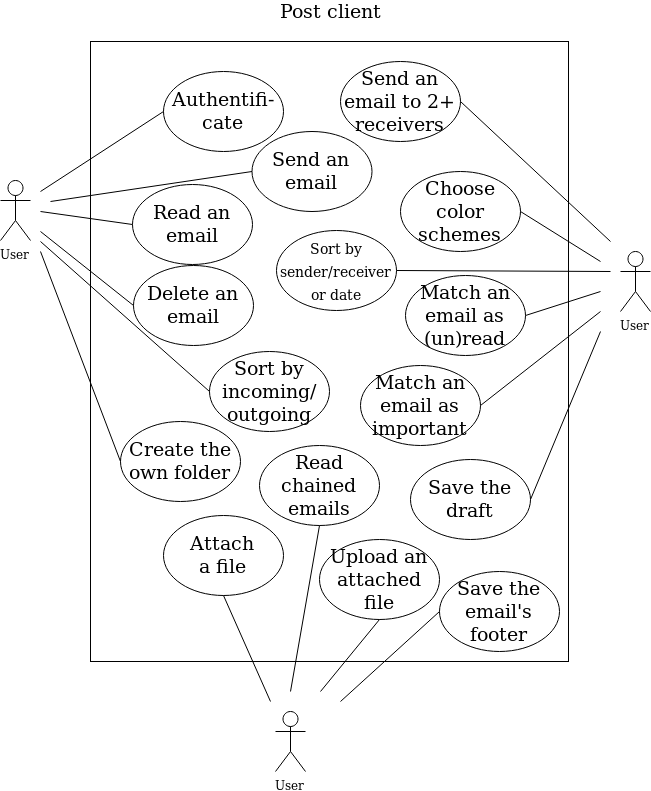

The diagram above was exported from draw.io. Its source (the exported page's mxGraphModel, read from the mxfile embedded in the PNG):
<mxGraphModel dx="1611" dy="906" grid="1" gridSize="10" guides="1" tooltips="1" connect="1" arrows="1" fold="1" page="1" pageScale="1" pageWidth="827" pageHeight="1169" math="0" shadow="0">
  <root>
    <mxCell id="0" />
    <mxCell id="1" parent="0" />
    <mxCell id="BUc5VBiyk_199OaQwYS6-1" value="" style="rounded=0;whiteSpace=wrap;html=1;" vertex="1" parent="1">
      <mxGeometry x="220" y="70" width="478" height="620" as="geometry" />
    </mxCell>
    <mxCell id="BUc5VBiyk_199OaQwYS6-2" value="User" style="shape=umlActor;verticalLabelPosition=bottom;labelBackgroundColor=#ffffff;verticalAlign=top;html=1;outlineConnect=0;" vertex="1" parent="1">
      <mxGeometry x="130" y="209" width="30" height="60" as="geometry" />
    </mxCell>
    <mxCell id="BUc5VBiyk_199OaQwYS6-6" value="Post client" style="text;html=1;strokeColor=none;fillColor=none;align=center;verticalAlign=middle;whiteSpace=wrap;rounded=0;fontSize=19;" vertex="1" parent="1">
      <mxGeometry x="229" y="29" width="460" height="20" as="geometry" />
    </mxCell>
    <mxCell id="BUc5VBiyk_199OaQwYS6-10" value="Authentifi-cate" style="ellipse;whiteSpace=wrap;html=1;fontSize=19;" vertex="1" parent="1">
      <mxGeometry x="293" y="100" width="120" height="80" as="geometry" />
    </mxCell>
    <mxCell id="BUc5VBiyk_199OaQwYS6-13" value="Read an email " style="ellipse;whiteSpace=wrap;html=1;fontSize=19;" vertex="1" parent="1">
      <mxGeometry x="262" y="213" width="120" height="80" as="geometry" />
    </mxCell>
    <mxCell id="BUc5VBiyk_199OaQwYS6-14" value="Delete an email" style="ellipse;whiteSpace=wrap;html=1;fontSize=19;" vertex="1" parent="1">
      <mxGeometry x="263" y="294" width="120" height="80" as="geometry" />
    </mxCell>
    <mxCell id="BUc5VBiyk_199OaQwYS6-15" value="Send an email " style="ellipse;whiteSpace=wrap;html=1;fontSize=19;" vertex="1" parent="1">
      <mxGeometry x="381.5" y="160" width="120" height="80" as="geometry" />
    </mxCell>
    <mxCell id="BUc5VBiyk_199OaQwYS6-16" value="&lt;font style=&quot;font-size: 14px&quot;&gt;Sort by sender/receiver or date&lt;/font&gt;" style="ellipse;whiteSpace=wrap;html=1;fontSize=19;" vertex="1" parent="1">
      <mxGeometry x="406" y="259" width="120" height="80" as="geometry" />
    </mxCell>
    <mxCell id="BUc5VBiyk_199OaQwYS6-17" value="&lt;div&gt;Sort by incoming/&lt;/div&gt;&lt;div&gt; outgoing&lt;/div&gt;" style="ellipse;whiteSpace=wrap;html=1;fontSize=19;" vertex="1" parent="1">
      <mxGeometry x="339" y="380" width="120" height="80" as="geometry" />
    </mxCell>
    <mxCell id="BUc5VBiyk_199OaQwYS6-18" value="Create the own folder" style="ellipse;whiteSpace=wrap;html=1;fontSize=19;" vertex="1" parent="1">
      <mxGeometry x="250" y="450" width="120" height="80" as="geometry" />
    </mxCell>
    <mxCell id="BUc5VBiyk_199OaQwYS6-20" value="&lt;div&gt;Attach &lt;br&gt;&lt;/div&gt;&lt;div&gt;a file&lt;/div&gt;" style="ellipse;whiteSpace=wrap;html=1;fontSize=19;" vertex="1" parent="1">
      <mxGeometry x="293" y="544" width="120" height="80" as="geometry" />
    </mxCell>
    <mxCell id="BUc5VBiyk_199OaQwYS6-21" value="Read chained emails" style="ellipse;whiteSpace=wrap;html=1;fontSize=19;" vertex="1" parent="1">
      <mxGeometry x="389" y="474" width="120" height="80" as="geometry" />
    </mxCell>
    <mxCell id="BUc5VBiyk_199OaQwYS6-22" value="Send an email to 2+ receivers  " style="ellipse;whiteSpace=wrap;html=1;fontSize=19;" vertex="1" parent="1">
      <mxGeometry x="470" y="90" width="120" height="80" as="geometry" />
    </mxCell>
    <mxCell id="BUc5VBiyk_199OaQwYS6-23" value="&lt;div&gt;Choose color schemes&lt;/div&gt;" style="ellipse;whiteSpace=wrap;html=1;fontSize=19;" vertex="1" parent="1">
      <mxGeometry x="530" y="200" width="120" height="80" as="geometry" />
    </mxCell>
    <mxCell id="BUc5VBiyk_199OaQwYS6-24" value="Match an email as (un)read" style="ellipse;whiteSpace=wrap;html=1;fontSize=19;" vertex="1" parent="1">
      <mxGeometry x="535" y="304" width="120" height="80" as="geometry" />
    </mxCell>
    <mxCell id="BUc5VBiyk_199OaQwYS6-25" value="Match an email as important" style="ellipse;whiteSpace=wrap;html=1;fontSize=19;" vertex="1" parent="1">
      <mxGeometry x="490" y="394" width="120" height="80" as="geometry" />
    </mxCell>
    <mxCell id="BUc5VBiyk_199OaQwYS6-26" value="Save the draft" style="ellipse;whiteSpace=wrap;html=1;fontSize=19;" vertex="1" parent="1">
      <mxGeometry x="540" y="488" width="120" height="80" as="geometry" />
    </mxCell>
    <mxCell id="BUc5VBiyk_199OaQwYS6-27" value="Upload an attached file" style="ellipse;whiteSpace=wrap;html=1;fontSize=19;" vertex="1" parent="1">
      <mxGeometry x="449" y="568" width="120" height="80" as="geometry" />
    </mxCell>
    <mxCell id="BUc5VBiyk_199OaQwYS6-28" value="Save the email's footer" style="ellipse;whiteSpace=wrap;html=1;fontSize=19;" vertex="1" parent="1">
      <mxGeometry x="569" y="600" width="120" height="80" as="geometry" />
    </mxCell>
    <mxCell id="BUc5VBiyk_199OaQwYS6-29" value="" style="endArrow=none;html=1;fontSize=19;entryX=0;entryY=0.5;entryDx=0;entryDy=0;" edge="1" parent="1" target="BUc5VBiyk_199OaQwYS6-13">
      <mxGeometry width="50" height="50" relative="1" as="geometry">
        <mxPoint x="170" y="240" as="sourcePoint" />
        <mxPoint x="210" y="215" as="targetPoint" />
      </mxGeometry>
    </mxCell>
    <mxCell id="BUc5VBiyk_199OaQwYS6-30" value="" style="endArrow=none;html=1;fontSize=19;entryX=0;entryY=0.5;entryDx=0;entryDy=0;" edge="1" parent="1" target="BUc5VBiyk_199OaQwYS6-10">
      <mxGeometry width="50" height="50" relative="1" as="geometry">
        <mxPoint x="170" y="220" as="sourcePoint" />
        <mxPoint x="243" y="249.9999999999999" as="targetPoint" />
      </mxGeometry>
    </mxCell>
    <mxCell id="BUc5VBiyk_199OaQwYS6-31" value="" style="endArrow=none;html=1;fontSize=19;entryX=0;entryY=0.5;entryDx=0;entryDy=0;" edge="1" parent="1" target="BUc5VBiyk_199OaQwYS6-14">
      <mxGeometry width="50" height="50" relative="1" as="geometry">
        <mxPoint x="170" y="260" as="sourcePoint" />
        <mxPoint x="243" y="250" as="targetPoint" />
      </mxGeometry>
    </mxCell>
    <mxCell id="BUc5VBiyk_199OaQwYS6-32" value="User" style="shape=umlActor;verticalLabelPosition=bottom;labelBackgroundColor=#ffffff;verticalAlign=top;html=1;outlineConnect=0;" vertex="1" parent="1">
      <mxGeometry x="750" y="280" width="30" height="60" as="geometry" />
    </mxCell>
    <mxCell id="BUc5VBiyk_199OaQwYS6-33" value="" style="endArrow=none;html=1;fontSize=19;entryX=0;entryY=0.5;entryDx=0;entryDy=0;" edge="1" parent="1" target="BUc5VBiyk_199OaQwYS6-18">
      <mxGeometry width="50" height="50" relative="1" as="geometry">
        <mxPoint x="170" y="280" as="sourcePoint" />
        <mxPoint x="260" y="350" as="targetPoint" />
      </mxGeometry>
    </mxCell>
    <mxCell id="BUc5VBiyk_199OaQwYS6-36" value="User" style="shape=umlActor;verticalLabelPosition=bottom;labelBackgroundColor=#ffffff;verticalAlign=top;html=1;outlineConnect=0;" vertex="1" parent="1">
      <mxGeometry x="405" y="740" width="30" height="60" as="geometry" />
    </mxCell>
    <mxCell id="BUc5VBiyk_199OaQwYS6-37" value="" style="endArrow=none;html=1;fontSize=19;entryX=0.5;entryY=1;entryDx=0;entryDy=0;" edge="1" parent="1" target="BUc5VBiyk_199OaQwYS6-20">
      <mxGeometry width="50" height="50" relative="1" as="geometry">
        <mxPoint x="400" y="730" as="sourcePoint" />
        <mxPoint x="208" y="559.5" as="targetPoint" />
      </mxGeometry>
    </mxCell>
    <mxCell id="BUc5VBiyk_199OaQwYS6-39" value="" style="endArrow=none;html=1;fontSize=19;entryX=0.5;entryY=1;entryDx=0;entryDy=0;" edge="1" parent="1" target="BUc5VBiyk_199OaQwYS6-21">
      <mxGeometry width="50" height="50" relative="1" as="geometry">
        <mxPoint x="420" y="720" as="sourcePoint" />
        <mxPoint x="363" y="634" as="targetPoint" />
      </mxGeometry>
    </mxCell>
    <mxCell id="BUc5VBiyk_199OaQwYS6-40" value="" style="endArrow=none;html=1;fontSize=19;entryX=0.5;entryY=1;entryDx=0;entryDy=0;" edge="1" parent="1" target="BUc5VBiyk_199OaQwYS6-27">
      <mxGeometry width="50" height="50" relative="1" as="geometry">
        <mxPoint x="450" y="720" as="sourcePoint" />
        <mxPoint x="469" y="564" as="targetPoint" />
      </mxGeometry>
    </mxCell>
    <mxCell id="BUc5VBiyk_199OaQwYS6-41" value="" style="endArrow=none;html=1;fontSize=19;entryX=0;entryY=0.5;entryDx=0;entryDy=0;" edge="1" parent="1" target="BUc5VBiyk_199OaQwYS6-17">
      <mxGeometry width="50" height="50" relative="1" as="geometry">
        <mxPoint x="170" y="270" as="sourcePoint" />
        <mxPoint x="260" y="500" as="targetPoint" />
      </mxGeometry>
    </mxCell>
    <mxCell id="BUc5VBiyk_199OaQwYS6-42" value="" style="endArrow=none;html=1;fontSize=19;entryX=0;entryY=0.5;entryDx=0;entryDy=0;" edge="1" parent="1" target="BUc5VBiyk_199OaQwYS6-28">
      <mxGeometry width="50" height="50" relative="1" as="geometry">
        <mxPoint x="470" y="730" as="sourcePoint" />
        <mxPoint x="519" y="658" as="targetPoint" />
      </mxGeometry>
    </mxCell>
    <mxCell id="BUc5VBiyk_199OaQwYS6-43" value="" style="endArrow=none;html=1;fontSize=19;exitX=1;exitY=0.5;exitDx=0;exitDy=0;" edge="1" parent="1" source="BUc5VBiyk_199OaQwYS6-26">
      <mxGeometry width="50" height="50" relative="1" as="geometry">
        <mxPoint x="720" y="470" as="sourcePoint" />
        <mxPoint x="730" y="360" as="targetPoint" />
      </mxGeometry>
    </mxCell>
    <mxCell id="BUc5VBiyk_199OaQwYS6-45" value="" style="endArrow=none;html=1;fontSize=19;exitX=1;exitY=0.5;exitDx=0;exitDy=0;" edge="1" parent="1" source="BUc5VBiyk_199OaQwYS6-25">
      <mxGeometry width="50" height="50" relative="1" as="geometry">
        <mxPoint x="670" y="538" as="sourcePoint" />
        <mxPoint x="730" y="340" as="targetPoint" />
      </mxGeometry>
    </mxCell>
    <mxCell id="BUc5VBiyk_199OaQwYS6-46" value="" style="endArrow=none;html=1;fontSize=19;exitX=1;exitY=0.5;exitDx=0;exitDy=0;" edge="1" parent="1" source="BUc5VBiyk_199OaQwYS6-24">
      <mxGeometry width="50" height="50" relative="1" as="geometry">
        <mxPoint x="620" y="444" as="sourcePoint" />
        <mxPoint x="730" y="320" as="targetPoint" />
      </mxGeometry>
    </mxCell>
    <mxCell id="BUc5VBiyk_199OaQwYS6-47" value="" style="endArrow=none;html=1;fontSize=19;exitX=1;exitY=0.5;exitDx=0;exitDy=0;" edge="1" parent="1" source="BUc5VBiyk_199OaQwYS6-23">
      <mxGeometry width="50" height="50" relative="1" as="geometry">
        <mxPoint x="670" y="350" as="sourcePoint" />
        <mxPoint x="730" y="290" as="targetPoint" />
      </mxGeometry>
    </mxCell>
    <mxCell id="BUc5VBiyk_199OaQwYS6-48" value="" style="endArrow=none;html=1;fontSize=19;exitX=1;exitY=0.5;exitDx=0;exitDy=0;" edge="1" parent="1" source="BUc5VBiyk_199OaQwYS6-22">
      <mxGeometry width="50" height="50" relative="1" as="geometry">
        <mxPoint x="660" y="250" as="sourcePoint" />
        <mxPoint x="740" y="270" as="targetPoint" />
      </mxGeometry>
    </mxCell>
    <mxCell id="BUc5VBiyk_199OaQwYS6-49" value="" style="endArrow=none;html=1;fontSize=19;exitX=1;exitY=0.5;exitDx=0;exitDy=0;" edge="1" parent="1" source="BUc5VBiyk_199OaQwYS6-16">
      <mxGeometry width="50" height="50" relative="1" as="geometry">
        <mxPoint x="660" y="250" as="sourcePoint" />
        <mxPoint x="740" y="300" as="targetPoint" />
      </mxGeometry>
    </mxCell>
    <mxCell id="BUc5VBiyk_199OaQwYS6-50" value="" style="endArrow=none;html=1;fontSize=19;entryX=0;entryY=0.5;entryDx=0;entryDy=0;" edge="1" parent="1" target="BUc5VBiyk_199OaQwYS6-15">
      <mxGeometry width="50" height="50" relative="1" as="geometry">
        <mxPoint x="180" y="230" as="sourcePoint" />
        <mxPoint x="302.9999999999999" y="150" as="targetPoint" />
      </mxGeometry>
    </mxCell>
  </root>
</mxGraphModel>